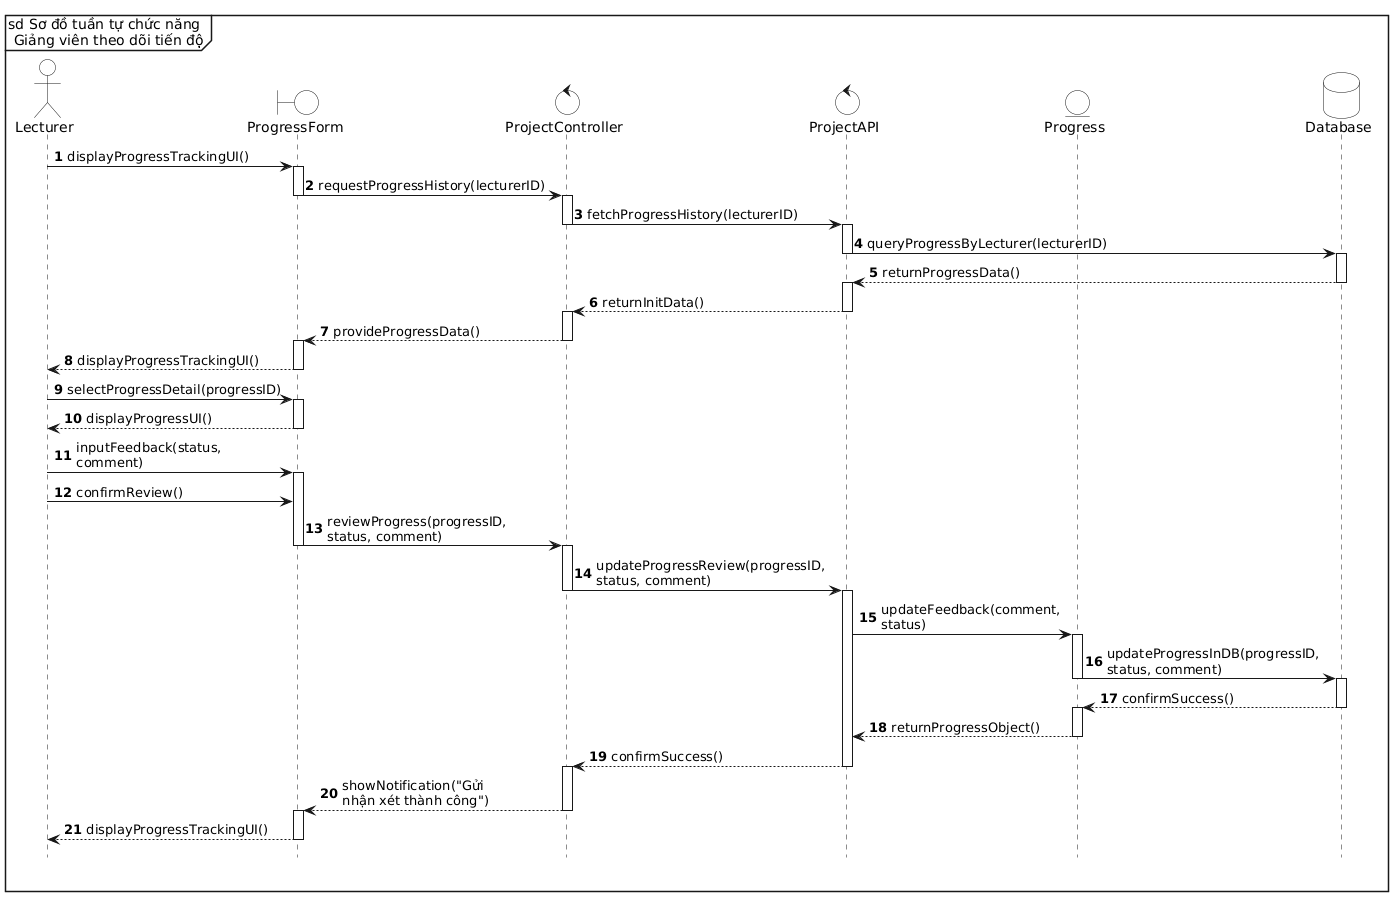

The diagram above was rendered by PlantUML. Its source (embedded in the PNG):
@startuml
' Tạo khung sd bao trùm toàn biểu đồ
mainframe sd Sơ đồ tuần tự chức năng \n Giảng viên theo dõi tiến độ

' Ẩn các class ở dưới cùng
hide footbox

' Tắt đổ bóng, bật chế độ đơn sắc và ép nền trắng tuyệt đối
skinparam monochrome true
skinparam shadowing false
skinparam BackgroundColor white
skinparam ActorBackgroundColor white
skinparam BoundaryBackgroundColor white
skinparam ControlBackgroundColor white
skinparam EntityBackgroundColor white
skinparam DatabaseBackgroundColor white
skinparam SequenceLifeLineBackgroundColor white

skinparam maxMessageSize 150
autonumber

' Định nghĩa các thành phần
actor "Lecturer" as actor
boundary "ProgressForm" as form
control "ProjectController" as ctrl
control "ProjectAPI" as api
entity "Progress" as entity
database "Database" as db

' Luồng 1: Hiển thị danh sách tiến độ của sinh viên hướng dẫn
actor -> form : displayProgressTrackingUI()
activate form
form -> ctrl : requestProgressHistory(lecturerID)
deactivate form

activate ctrl
ctrl -> api : fetchProgressHistory(lecturerID)
deactivate ctrl

activate api
api -> db : queryProgressByLecturer(lecturerID)
deactivate api

activate db
db --> api : returnProgressData()
deactivate db

activate api
api --> ctrl : returnInitData()
deactivate api

activate ctrl
ctrl --> form : provideProgressData()
deactivate ctrl

activate form
form --> actor : displayProgressTrackingUI()
deactivate form

' Luồng 2: Xem chi tiết và Gửi nhận xét
actor -> form : selectProgressDetail(progressID)
activate form
form --> actor : displayProgressUI()
deactivate form

actor -> form : inputFeedback(status, comment)
activate form
actor -> form : confirmReview()
form -> ctrl : reviewProgress(progressID, status, comment)
deactivate form

activate ctrl
ctrl -> api : updateProgressReview(progressID, status, comment)
deactivate ctrl

activate api
api -> entity : updateFeedback(comment, status)
activate entity

entity -> db : updateProgressInDB(progressID, status, comment)
deactivate entity

activate db
db --> entity : confirmSuccess()
deactivate db

activate entity
entity --> api : returnProgressObject()
deactivate entity

api --> ctrl : confirmSuccess()
deactivate api

activate ctrl
ctrl --> form : showNotification("Gửi nhận xét thành công")
deactivate ctrl

activate form
form --> actor : displayProgressTrackingUI()
deactivate form
@enduml